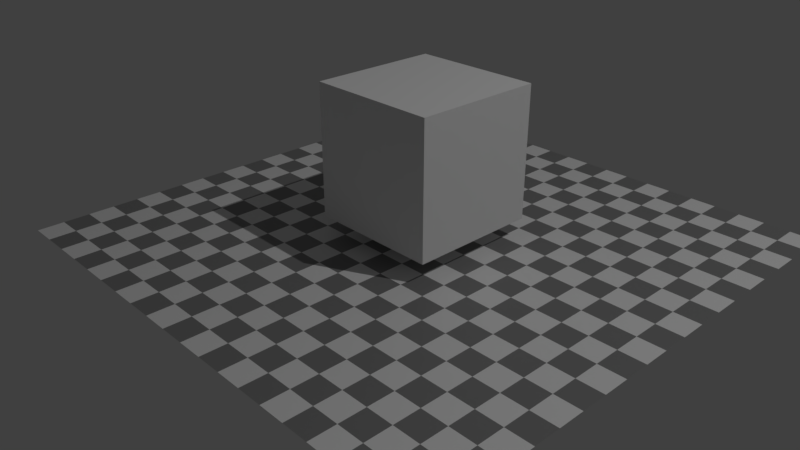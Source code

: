# Source: ui_script2d.blend  (saved by Blender 2.93.20; exported with 4.5.12 LTS)
import bpy
from mathutils import Matrix  # noqa: F401  (used for matrix-valued properties, if any)

bpy.ops.wm.read_factory_settings(use_empty=True)
scene = bpy.context.scene
scene.name = 'Scene'

# ---- collections
col_collection_1 = bpy.data.collections.new('Collection 1'); scene.collection.children.link(col_collection_1)

# ---- materials (node trees are filled in below, after node groups)
mat_checker = bpy.data.materials.new('Checker')
mat_checker.use_transparent_shadow = False
mat_material = bpy.data.materials.new('Material')
mat_material.alpha_threshold = 0.0
mat_material.use_transparent_shadow = False
mat_material.roughness = 0.5
mat_material.line_color = (0.0, 0.0, 0.0, 1.0)

# ---- material node trees
mat_checker.use_nodes = True; mat_checker.node_tree.nodes.clear()
_N = mat_checker.node_tree.nodes; _L = mat_checker.node_tree.links
n0 = _N.new('ShaderNodeBsdfPrincipled'); n0.name = 'Principled BSDF'; n0.location = (10, 300)
n0.distribution = 'GGX'
n0.subsurface_method = 'BURLEY'
n0.inputs[3].default_value = 1.45
n0.inputs[27].default_value = (0.0, 0.0, 0.0, 1.0)
n0.inputs[28].default_value = 1.0
n1 = _N.new('ShaderNodeOutputMaterial'); n1.name = 'Material Output'; n1.location = (300, 300)
n2 = _N.new('ShaderNodeTexChecker'); n2.name = 'Checker Texture'; n2.location = (-180, 300)
n2.inputs[3].default_value = 20.0
_L.new(n0.outputs[0], n1.inputs[0])
_L.new(n2.outputs[0], n0.inputs[0])
n1.is_active_output = True
mat_material.use_nodes = True; mat_material.node_tree.nodes.clear()
_N = mat_material.node_tree.nodes; _L = mat_material.node_tree.links
n0 = _N.new('ShaderNodeOutputMaterial'); n0.name = 'Material Output'; n0.location = (300, 300)
n1 = _N.new('ShaderNodeBsdfDiffuse'); n1.name = 'Diffuse BSDF'; n1.location = (10, 300)
_L.new(n1.outputs[0], n0.inputs[0])
n0.is_active_output = True

# ---- world
world_world = bpy.data.worlds.new('World'); scene.world = world_world
world_world.use_nodes = True; world_world.node_tree.nodes.clear()
_N = world_world.node_tree.nodes; _L = world_world.node_tree.links
n0 = _N.new('ShaderNodeOutputWorld'); n0.name = 'World Output'; n0.location = (300, 300)
n1 = _N.new('ShaderNodeBackground'); n1.name = 'Background'; n1.location = (10, 300)
n1.inputs[0].default_value = (0.05088, 0.05088, 0.05088, 1.0)
_L.new(n1.outputs[0], n0.inputs[0])
n0.is_active_output = True
world_world.color = (0.05088, 0.05088, 0.05088)
world_world.use_sun_shadow = False
world_world.sun_shadow_jitter_overblur = 0.0
world_world.cycles.sampling_method = 'MANUAL'

# ---- cameras
cam_camera = bpy.data.cameras.new('Camera')
cam_camera.clip_end = 200.0
cam_camera.lens = 35.0
cam_camera.sensor_width = 32.0
cam_camera.sensor_height = 18.0
cam_camera.ortho_scale = 7.314
cam_camera.dof.focus_distance = 0.0
cam_camera.dof.aperture_fstop = 128.0

# ---- lights
light_lamp = bpy.data.lights.new('Lamp', 'POINT')
light_lamp.transmission_factor = 0.0
light_lamp.cutoff_distance = 30.0
light_lamp.energy = 3000.0
light_lamp.shadow_buffer_clip_start = 1.001
light_lamp.shadow_soft_size = 0.1
light_lamp.shadow_maximum_resolution = 0.006
light_lamp.use_absolute_resolution = True

# ---- meshes
me_plane = bpy.data.meshes.new('Plane')
me_plane.from_pydata([(-1.0, -1.0, 0.0), (1.0, -1.0, 0.0), (-1.0, 1.0, 0.0), (1.0, 1.0, 0.0)], [], [(0, 1, 3, 2)])
me_plane.materials.append(mat_checker)
me_plane.use_remesh_preserve_volume = False
me_plane.use_remesh_preserve_attributes = False
me_plane.use_mirror_vertex_groups = False
me_plane.update()
me_cube = bpy.data.meshes.new('Cube')
me_cube.from_pydata([(1.0, 1.0, -1.0), (1.0, -1.0, -1.0), (-1.0, -1.0, -1.0), (-1.0, 1.0, -1.0), (1.0, 1.0, 1.0), (1.0, -1.0, 1.0), (-1.0, -1.0, 1.0), (-1.0, 1.0, 1.0)], [], [(0, 1, 2, 3), (4, 7, 6, 5), (0, 4, 5, 1), (1, 5, 6, 2), (2, 6, 7, 3), (4, 0, 3, 7)])
me_cube.materials.append(mat_material)
me_cube.use_remesh_preserve_volume = False
me_cube.use_remesh_preserve_attributes = False
me_cube.use_mirror_vertex_groups = False
me_cube.update()

# ---- objects
ob_plane = bpy.data.objects.new('Plane', me_plane)
ob_cube = bpy.data.objects.new('Cube', me_cube)
ob_lamp = bpy.data.objects.new('Lamp', light_lamp)
ob_camera = bpy.data.objects.new('Camera', cam_camera)

# ---- transforms, parenting, visibility, modifiers, constraints
ob_plane.location = (0.0, 0.0, -1.3)
ob_plane.scale = (4.0, 4.0, 4.0)
ob_plane.lineart.crease_threshold = 0.0
ob_cube.location = (0.0, 0.0, 0.0)
ob_cube.lock_rotations_4d = False
ob_cube.empty_display_type = 'ARROWS'
ob_cube.lineart.crease_threshold = 0.0
ob_lamp.location = (11.0, 4.0, 16.0)
ob_lamp.rotation_euler = (0.6503, 0.05522, 1.866)
ob_lamp.lock_rotations_4d = False
ob_lamp.empty_display_type = 'ARROWS'
ob_lamp.color = (0.0, 0.0, 0.0, 0.0)
ob_lamp.lineart.crease_threshold = 0.0
ob_camera.location = (8.0, -8.0, 4.5)
ob_camera.rotation_euler = (1.109, 0.0, 0.8149)
ob_camera.lock_rotations_4d = False
ob_camera.empty_display_type = 'ARROWS'
ob_camera.color = (0.0, 0.0, 0.0, 0.0)
ob_camera.display_type = 'WIRE'
ob_camera.lineart.crease_threshold = 0.0

# ---- collection membership
col_collection_1.objects.link(ob_plane)
col_collection_1.objects.link(ob_cube)
col_collection_1.objects.link(ob_lamp)
col_collection_1.objects.link(ob_camera)

# ---- scene / render settings (as saved in the file)
scene.camera = ob_camera
scene.frame_start = 1; scene.frame_end = 250; scene.frame_set(1)
scene.render.engine = 'BLENDER_EEVEE_NEXT'
scene.render.resolution_percentage = 50
scene.render.fps = 60
scene.render.dither_intensity = 0.0
scene.render.motion_blur_shutter = 1.0
scene.cycles.use_denoising = False
scene.cycles.samples = 128
scene.cycles.sampling_pattern = 'TABULATED_SOBOL'
scene.cycles.light_sampling_threshold = 0.0
scene.cycles.use_adaptive_sampling = False
scene.cycles.use_light_tree = False
scene.cycles.blur_glossy = 0.0
scene.cycles.sample_clamp_indirect = 0.0
scene.view_settings.view_transform = 'Standard'
bpy.context.view_layer.update()
